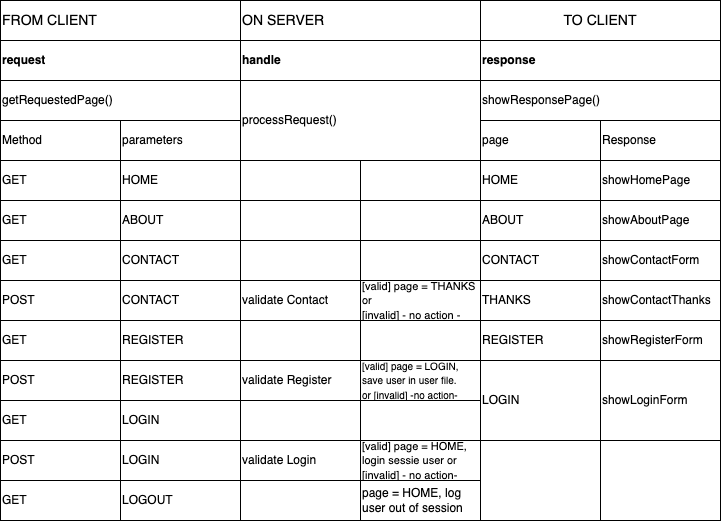

The diagram above was exported from draw.io. Its source (the exported page's mxGraphModel, read from the mxfile embedded in the PNG):
<mxGraphModel dx="1208" dy="807" grid="1" gridSize="10" guides="1" tooltips="1" connect="1" arrows="1" fold="1" page="1" pageScale="1" pageWidth="827" pageHeight="1169" math="0" shadow="0">
  <root>
    <mxCell id="0" />
    <mxCell id="1" parent="0" />
    <mxCell id="2" value="&lt;font style=&quot;font-size: 14px&quot;&gt;FROM CLIENT&lt;/font&gt;" style="rounded=0;whiteSpace=wrap;html=1;align=left;" parent="1" vertex="1">
      <mxGeometry x="80" y="40" width="240" height="40" as="geometry" />
    </mxCell>
    <mxCell id="3" value="&lt;font style=&quot;font-size: 14px&quot;&gt;ON SERVER&lt;/font&gt;" style="rounded=0;whiteSpace=wrap;html=1;align=left;" parent="1" vertex="1">
      <mxGeometry x="320" y="40" width="240" height="40" as="geometry" />
    </mxCell>
    <mxCell id="4" value="&lt;font style=&quot;font-size: 14px&quot;&gt;TO CLIENT&lt;/font&gt;" style="rounded=0;whiteSpace=wrap;html=1;" parent="1" vertex="1">
      <mxGeometry x="560" y="40" width="240" height="40" as="geometry" />
    </mxCell>
    <mxCell id="5" value="&lt;b&gt;request&lt;/b&gt;" style="rounded=0;whiteSpace=wrap;html=1;align=left;" parent="1" vertex="1">
      <mxGeometry x="80" y="80" width="240" height="40" as="geometry" />
    </mxCell>
    <mxCell id="6" value="&lt;b&gt;handle&lt;/b&gt;" style="rounded=0;whiteSpace=wrap;html=1;align=left;" parent="1" vertex="1">
      <mxGeometry x="320" y="80" width="240" height="40" as="geometry" />
    </mxCell>
    <mxCell id="7" value="&lt;b&gt;response&lt;/b&gt;" style="rounded=0;whiteSpace=wrap;html=1;align=left;" parent="1" vertex="1">
      <mxGeometry x="560" y="80" width="240" height="40" as="geometry" />
    </mxCell>
    <mxCell id="8" value="getRequestedPage()" style="rounded=0;whiteSpace=wrap;html=1;align=left;" parent="1" vertex="1">
      <mxGeometry x="80" y="120" width="240" height="40" as="geometry" />
    </mxCell>
    <mxCell id="9" value="processRequest()" style="rounded=0;whiteSpace=wrap;html=1;align=left;" parent="1" vertex="1">
      <mxGeometry x="320" y="120" width="240" height="80" as="geometry" />
    </mxCell>
    <mxCell id="10" value="showResponsePage()" style="rounded=0;whiteSpace=wrap;html=1;align=left;" parent="1" vertex="1">
      <mxGeometry x="560" y="120" width="240" height="40" as="geometry" />
    </mxCell>
    <mxCell id="12" value="parameters" style="rounded=0;whiteSpace=wrap;html=1;align=left;" parent="1" vertex="1">
      <mxGeometry x="200" y="160" width="120" height="40" as="geometry" />
    </mxCell>
    <mxCell id="13" value="GET" style="rounded=0;whiteSpace=wrap;html=1;align=left;" parent="1" vertex="1">
      <mxGeometry x="80" y="200" width="120" height="40" as="geometry" />
    </mxCell>
    <mxCell id="14" value="GET" style="rounded=0;whiteSpace=wrap;html=1;align=left;" parent="1" vertex="1">
      <mxGeometry x="80" y="240" width="120" height="40" as="geometry" />
    </mxCell>
    <mxCell id="15" value="HOME" style="rounded=0;whiteSpace=wrap;html=1;align=left;" parent="1" vertex="1">
      <mxGeometry x="200" y="200" width="120" height="40" as="geometry" />
    </mxCell>
    <mxCell id="16" value="ABOUT" style="rounded=0;whiteSpace=wrap;html=1;align=left;" parent="1" vertex="1">
      <mxGeometry x="200" y="240" width="120" height="40" as="geometry" />
    </mxCell>
    <mxCell id="17" value="GET" style="rounded=0;whiteSpace=wrap;html=1;align=left;" parent="1" vertex="1">
      <mxGeometry x="80" y="280" width="120" height="40" as="geometry" />
    </mxCell>
    <mxCell id="18" value="POST" style="rounded=0;whiteSpace=wrap;html=1;align=left;" parent="1" vertex="1">
      <mxGeometry x="80" y="320" width="120" height="40" as="geometry" />
    </mxCell>
    <mxCell id="19" value="CONTACT" style="rounded=0;whiteSpace=wrap;html=1;align=left;" parent="1" vertex="1">
      <mxGeometry x="200" y="280" width="120" height="40" as="geometry" />
    </mxCell>
    <mxCell id="20" value="CONTACT" style="rounded=0;whiteSpace=wrap;html=1;align=left;" parent="1" vertex="1">
      <mxGeometry x="200" y="320" width="120" height="40" as="geometry" />
    </mxCell>
    <mxCell id="21" value="GET" style="rounded=0;whiteSpace=wrap;html=1;align=left;" parent="1" vertex="1">
      <mxGeometry x="80" y="360" width="120" height="40" as="geometry" />
    </mxCell>
    <mxCell id="22" value="Method" style="rounded=0;whiteSpace=wrap;html=1;align=left;" parent="1" vertex="1">
      <mxGeometry x="80" y="160" width="120" height="40" as="geometry" />
    </mxCell>
    <mxCell id="23" value="REGISTER" style="rounded=0;whiteSpace=wrap;html=1;align=left;" parent="1" vertex="1">
      <mxGeometry x="200" y="360" width="120" height="40" as="geometry" />
    </mxCell>
    <mxCell id="24" value="REGISTER" style="rounded=0;whiteSpace=wrap;html=1;align=left;" parent="1" vertex="1">
      <mxGeometry x="200" y="400" width="120" height="40" as="geometry" />
    </mxCell>
    <mxCell id="25" value="POST" style="rounded=0;whiteSpace=wrap;html=1;align=left;" parent="1" vertex="1">
      <mxGeometry x="80" y="400" width="120" height="40" as="geometry" />
    </mxCell>
    <mxCell id="26" value="GET" style="rounded=0;whiteSpace=wrap;html=1;align=left;" parent="1" vertex="1">
      <mxGeometry x="80" y="440" width="120" height="40" as="geometry" />
    </mxCell>
    <mxCell id="27" value="LOGIN" style="rounded=0;whiteSpace=wrap;html=1;align=left;" parent="1" vertex="1">
      <mxGeometry x="200" y="440" width="120" height="40" as="geometry" />
    </mxCell>
    <mxCell id="28" value="" style="rounded=0;whiteSpace=wrap;html=1;align=left;" parent="1" vertex="1">
      <mxGeometry x="440" y="200" width="120" height="40" as="geometry" />
    </mxCell>
    <mxCell id="29" value="" style="rounded=0;whiteSpace=wrap;html=1;align=left;" parent="1" vertex="1">
      <mxGeometry x="320" y="200" width="120" height="40" as="geometry" />
    </mxCell>
    <mxCell id="30" value="" style="rounded=0;whiteSpace=wrap;html=1;align=left;" parent="1" vertex="1">
      <mxGeometry x="320" y="240" width="120" height="40" as="geometry" />
    </mxCell>
    <mxCell id="31" value="" style="rounded=0;whiteSpace=wrap;html=1;align=left;" parent="1" vertex="1">
      <mxGeometry x="440" y="240" width="120" height="40" as="geometry" />
    </mxCell>
    <mxCell id="32" value="" style="rounded=0;whiteSpace=wrap;html=1;align=left;" parent="1" vertex="1">
      <mxGeometry x="440" y="280" width="120" height="40" as="geometry" />
    </mxCell>
    <mxCell id="33" value="" style="rounded=0;whiteSpace=wrap;html=1;align=left;" parent="1" vertex="1">
      <mxGeometry x="320" y="280" width="120" height="40" as="geometry" />
    </mxCell>
    <mxCell id="34" value="validate Contact" style="rounded=0;whiteSpace=wrap;html=1;align=left;" parent="1" vertex="1">
      <mxGeometry x="320" y="320" width="120" height="40" as="geometry" />
    </mxCell>
    <mxCell id="35" value="&lt;font style=&quot;font-size: 11px&quot;&gt;[valid] page = THANKS or&lt;br&gt;[invalid] - no action -&lt;/font&gt;" style="rounded=0;whiteSpace=wrap;html=1;align=left;" parent="1" vertex="1">
      <mxGeometry x="440" y="320" width="120" height="40" as="geometry" />
    </mxCell>
    <mxCell id="36" value="" style="rounded=0;whiteSpace=wrap;html=1;align=left;" parent="1" vertex="1">
      <mxGeometry x="440" y="360" width="120" height="40" as="geometry" />
    </mxCell>
    <mxCell id="37" value="" style="rounded=0;whiteSpace=wrap;html=1;align=left;" parent="1" vertex="1">
      <mxGeometry x="320" y="360" width="120" height="40" as="geometry" />
    </mxCell>
    <mxCell id="38" value="validate Register" style="rounded=0;whiteSpace=wrap;html=1;align=left;" parent="1" vertex="1">
      <mxGeometry x="320" y="400" width="120" height="40" as="geometry" />
    </mxCell>
    <mxCell id="39" value="&lt;font style=&quot;font-size: 10px&quot;&gt;[valid] page = LOGIN, save user in user file.&lt;br&gt;or [invalid] -no action-&lt;/font&gt;" style="rounded=0;whiteSpace=wrap;html=1;align=left;" parent="1" vertex="1">
      <mxGeometry x="440" y="400" width="120" height="40" as="geometry" />
    </mxCell>
    <mxCell id="40" value="" style="rounded=0;whiteSpace=wrap;html=1;align=left;" parent="1" vertex="1">
      <mxGeometry x="320" y="440" width="120" height="40" as="geometry" />
    </mxCell>
    <mxCell id="41" value="" style="rounded=0;whiteSpace=wrap;html=1;align=left;" parent="1" vertex="1">
      <mxGeometry x="440" y="440" width="120" height="40" as="geometry" />
    </mxCell>
    <mxCell id="42" value="page" style="rounded=0;whiteSpace=wrap;html=1;align=left;" parent="1" vertex="1">
      <mxGeometry x="560" y="160" width="120" height="40" as="geometry" />
    </mxCell>
    <mxCell id="43" value="Response" style="rounded=0;whiteSpace=wrap;html=1;align=left;" parent="1" vertex="1">
      <mxGeometry x="680" y="160" width="120" height="40" as="geometry" />
    </mxCell>
    <mxCell id="44" value="HOME" style="rounded=0;whiteSpace=wrap;html=1;align=left;" parent="1" vertex="1">
      <mxGeometry x="560" y="200" width="120" height="40" as="geometry" />
    </mxCell>
    <mxCell id="45" value="showHomePage" style="rounded=0;whiteSpace=wrap;html=1;align=left;" parent="1" vertex="1">
      <mxGeometry x="680" y="200" width="120" height="40" as="geometry" />
    </mxCell>
    <mxCell id="46" value="ABOUT" style="rounded=0;whiteSpace=wrap;html=1;align=left;" parent="1" vertex="1">
      <mxGeometry x="560" y="240" width="120" height="40" as="geometry" />
    </mxCell>
    <mxCell id="47" value="showAboutPage" style="rounded=0;whiteSpace=wrap;html=1;align=left;" parent="1" vertex="1">
      <mxGeometry x="680" y="240" width="120" height="40" as="geometry" />
    </mxCell>
    <mxCell id="48" value="CONTACT" style="rounded=0;whiteSpace=wrap;html=1;align=left;" parent="1" vertex="1">
      <mxGeometry x="560" y="280" width="120" height="40" as="geometry" />
    </mxCell>
    <mxCell id="49" value="showContactForm" style="rounded=0;whiteSpace=wrap;html=1;align=left;" parent="1" vertex="1">
      <mxGeometry x="680" y="280" width="120" height="40" as="geometry" />
    </mxCell>
    <mxCell id="50" value="THANKS" style="rounded=0;whiteSpace=wrap;html=1;align=left;" parent="1" vertex="1">
      <mxGeometry x="560" y="320" width="120" height="40" as="geometry" />
    </mxCell>
    <mxCell id="51" value="showContactThanks" style="rounded=0;whiteSpace=wrap;html=1;align=left;" parent="1" vertex="1">
      <mxGeometry x="680" y="320" width="120" height="40" as="geometry" />
    </mxCell>
    <mxCell id="52" value="REGISTER" style="rounded=0;whiteSpace=wrap;html=1;align=left;" parent="1" vertex="1">
      <mxGeometry x="560" y="360" width="120" height="40" as="geometry" />
    </mxCell>
    <mxCell id="53" value="showRegisterForm" style="rounded=0;whiteSpace=wrap;html=1;align=left;" parent="1" vertex="1">
      <mxGeometry x="680" y="360" width="120" height="40" as="geometry" />
    </mxCell>
    <mxCell id="54" value="LOGIN" style="rounded=0;whiteSpace=wrap;html=1;align=left;" parent="1" vertex="1">
      <mxGeometry x="560" y="400" width="120" height="80" as="geometry" />
    </mxCell>
    <mxCell id="55" value="showLoginForm" style="rounded=0;whiteSpace=wrap;html=1;align=left;" parent="1" vertex="1">
      <mxGeometry x="680" y="400" width="120" height="80" as="geometry" />
    </mxCell>
    <mxCell id="58" value="LOGIN" style="rounded=0;whiteSpace=wrap;html=1;align=left;" vertex="1" parent="1">
      <mxGeometry x="200" y="480" width="120" height="40" as="geometry" />
    </mxCell>
    <mxCell id="59" value="POST" style="rounded=0;whiteSpace=wrap;html=1;align=left;" vertex="1" parent="1">
      <mxGeometry x="80" y="480" width="120" height="40" as="geometry" />
    </mxCell>
    <mxCell id="60" value="GET" style="rounded=0;whiteSpace=wrap;html=1;align=left;" vertex="1" parent="1">
      <mxGeometry x="80" y="520" width="120" height="40" as="geometry" />
    </mxCell>
    <mxCell id="61" value="LOGOUT" style="rounded=0;whiteSpace=wrap;html=1;align=left;" vertex="1" parent="1">
      <mxGeometry x="200" y="520" width="120" height="40" as="geometry" />
    </mxCell>
    <mxCell id="62" value="validate Login" style="rounded=0;whiteSpace=wrap;html=1;align=left;" vertex="1" parent="1">
      <mxGeometry x="320" y="480" width="120" height="40" as="geometry" />
    </mxCell>
    <mxCell id="63" value="&lt;font style=&quot;font-size: 11px&quot;&gt;[valid] page = HOME, login sessie user or [invalid] - no action-&lt;/font&gt;" style="rounded=0;whiteSpace=wrap;html=1;align=left;" vertex="1" parent="1">
      <mxGeometry x="440" y="480" width="120" height="40" as="geometry" />
    </mxCell>
    <mxCell id="64" value="" style="rounded=0;whiteSpace=wrap;html=1;align=left;" vertex="1" parent="1">
      <mxGeometry x="320" y="520" width="120" height="40" as="geometry" />
    </mxCell>
    <mxCell id="65" value="page = HOME, log user out of session" style="rounded=0;whiteSpace=wrap;html=1;align=left;" vertex="1" parent="1">
      <mxGeometry x="440" y="520" width="120" height="40" as="geometry" />
    </mxCell>
    <mxCell id="66" value="" style="rounded=0;whiteSpace=wrap;html=1;align=left;" vertex="1" parent="1">
      <mxGeometry x="560" y="480" width="120" height="80" as="geometry" />
    </mxCell>
    <mxCell id="67" value="" style="rounded=0;whiteSpace=wrap;html=1;align=left;" vertex="1" parent="1">
      <mxGeometry x="680" y="480" width="120" height="80" as="geometry" />
    </mxCell>
  </root>
</mxGraphModel>